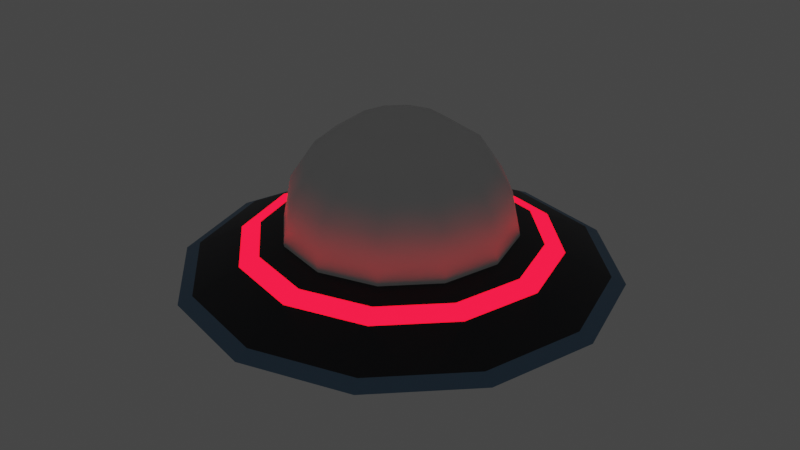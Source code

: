 # Source: Alient_Fella.blend  (saved by Blender 2.80.75; exported with 4.5.12 LTS)
import bpy
from mathutils import Matrix  # noqa: F401  (used for matrix-valued properties, if any)

bpy.ops.wm.read_factory_settings(use_empty=True)
scene = bpy.context.scene
scene.name = 'Scene'

# ---- collections
col_collection = bpy.data.collections.new('Collection'); scene.collection.children.link(col_collection)

# ---- materials (node trees are filled in below, after node groups)
mat_material_001 = bpy.data.materials.new('Material.001')
mat_material_001.use_transparent_shadow = False
mat_black = bpy.data.materials.new('black')
mat_black.use_transparent_shadow = False
mat_emission = bpy.data.materials.new('emission')
mat_emission.use_transparent_shadow = False
mat_white = bpy.data.materials.new('white')
mat_white.use_transparent_shadow = False
mat_blue = bpy.data.materials.new('blue')
mat_blue.use_transparent_shadow = False
mat_glass = bpy.data.materials.new('glass')
mat_glass.use_transparent_shadow = False

# ---- material node trees
mat_material_001.use_nodes = True; mat_material_001.node_tree.nodes.clear()
_N = mat_material_001.node_tree.nodes; _L = mat_material_001.node_tree.links
n0 = _N.new('ShaderNodeOutputMaterial'); n0.name = 'Material Output'; n0.location = (300, 300)
n1 = _N.new('ShaderNodeBsdfPrincipled'); n1.name = 'Principled BSDF'; n1.location = (10, 300)
n1.distribution = 'GGX'
n1.subsurface_method = 'BURLEY'
n1.inputs[0].default_value = (0.1334, 0.5815, 0.05394, 1.0)
n1.inputs[3].default_value = 1.45
n1.inputs[27].default_value = (0.0, 0.0, 0.0, 1.0)
n1.inputs[28].default_value = 1.0
_L.new(n1.outputs[0], n0.inputs[0])
n0.is_active_output = True
mat_black.use_nodes = True; mat_black.node_tree.nodes.clear()
_N = mat_black.node_tree.nodes; _L = mat_black.node_tree.links
n0 = _N.new('ShaderNodeOutputMaterial'); n0.name = 'Material Output'; n0.location = (300, 300)
n1 = _N.new('ShaderNodeBsdfPrincipled'); n1.name = 'Principled BSDF'; n1.location = (10, 300)
n1.distribution = 'GGX'
n1.subsurface_method = 'BURLEY'
n1.inputs[0].default_value = (0.0167, 0.01798, 0.02365, 1.0)
n1.inputs[3].default_value = 1.45
n1.inputs[27].default_value = (0.0, 0.0, 0.0, 1.0)
n1.inputs[28].default_value = 1.0
_L.new(n1.outputs[0], n0.inputs[0])
n0.is_active_output = True
mat_emission.use_nodes = True; mat_emission.node_tree.nodes.clear()
_N = mat_emission.node_tree.nodes; _L = mat_emission.node_tree.links
n0 = _N.new('ShaderNodeOutputMaterial'); n0.name = 'Material Output'; n0.location = (300, 300)
n1 = _N.new('ShaderNodeEmission'); n1.name = 'Emission'; n1.location = (10, 300)
n1.inputs[0].default_value = (0.821, 0.002546, 0.01137, 1.0)
n1.inputs[1].default_value = 5.0
_L.new(n1.outputs[0], n0.inputs[0])
n0.is_active_output = True
mat_white.use_nodes = True; mat_white.node_tree.nodes.clear()
_N = mat_white.node_tree.nodes; _L = mat_white.node_tree.links
n0 = _N.new('ShaderNodeOutputMaterial'); n0.name = 'Material Output'; n0.location = (455, 292)
n1 = _N.new('ShaderNodeBsdfPrincipled'); n1.name = 'Principled BSDF'; n1.location = (-56, 285)
n1.distribution = 'GGX'
n1.subsurface_method = 'BURLEY'
n1.inputs[3].default_value = 1.45
n1.inputs[27].default_value = (0.0, 0.0, 0.0, 1.0)
n1.inputs[28].default_value = 1.0
_L.new(n1.outputs[0], n0.inputs[0])
n0.is_active_output = True
mat_blue.use_nodes = True; mat_blue.node_tree.nodes.clear()
_N = mat_blue.node_tree.nodes; _L = mat_blue.node_tree.links
n0 = _N.new('ShaderNodeBsdfPrincipled'); n0.name = 'Principled BSDF'; n0.location = (-153, 286)
n0.distribution = 'GGX'
n0.subsurface_method = 'BURLEY'
n0.inputs[0].default_value = (0.1391, 0.2558, 0.385, 1.0)
n0.inputs[3].default_value = 1.45
n0.inputs[27].default_value = (0.0, 0.0, 0.0, 1.0)
n0.inputs[28].default_value = 1.0
n1 = _N.new('ShaderNodeOutputMaterial'); n1.name = 'Material Output'; n1.location = (320, 310)
_L.new(n0.outputs[0], n1.inputs[0])
n1.is_active_output = True
mat_glass.use_nodes = True; mat_glass.node_tree.nodes.clear()
_N = mat_glass.node_tree.nodes; _L = mat_glass.node_tree.links
n0 = _N.new('ShaderNodeOutputMaterial'); n0.name = 'Material Output'; n0.location = (300, 300)
n1 = _N.new('ShaderNodeBsdfPrincipled'); n1.name = 'Principled BSDF'; n1.location = (10, 300)
n1.distribution = 'GGX'
n1.subsurface_method = 'BURLEY'
n1.inputs[3].default_value = 1.45
n1.inputs[27].default_value = (0.0, 0.0, 0.0, 1.0)
n1.inputs[28].default_value = 1.0
_L.new(n1.outputs[0], n0.inputs[0])
n0.is_active_output = True

# ---- world
world_world = bpy.data.worlds.new('World'); scene.world = world_world
world_world.use_nodes = True; world_world.node_tree.nodes.clear()
_N = world_world.node_tree.nodes; _L = world_world.node_tree.links
n0 = _N.new('ShaderNodeOutputWorld'); n0.name = 'World Output'; n0.location = (300, 300)
n1 = _N.new('ShaderNodeBackground'); n1.name = 'Background'; n1.location = (10, 300)
n1.inputs[0].default_value = (0.05088, 0.05088, 0.05088, 1.0)
_L.new(n1.outputs[0], n0.inputs[0])
n0.is_active_output = True
world_world.color = (0.05088, 0.05088, 0.05088)
world_world.use_sun_shadow = False
world_world.sun_shadow_jitter_overblur = 0.0

# ---- meshes
me_cube_001 = bpy.data.meshes.new('Cube.001')
me_cube_001.from_pydata([(0.2609, -0.1466, 8.457), (0.2609, 0.3752, 8.457), (0.2609, -0.02377, 9.756), (0.2609, 0.498, 9.756), (0.2609, -0.02377, 7.636), (0.2609, 0.498, 7.636), (1.341, -0.8186, 7.287), (1.341, -0.348, 7.979), (1.341, 0.7581, 8.09), (1.341, 0.7581, 7.287), (0.0, 0.3752, 8.457), (0.0, -0.1466, 8.457), (0.0, 0.498, 9.756), (0.0, -0.02377, 9.756), (0.0, 0.498, 7.636), (0.0, -0.02377, 7.636), (0.0, -0.8186, 7.287), (0.0, 0.7581, 8.09), (0.0, -0.348, 7.979), (0.0, 0.7581, 7.287), (1.57, -1.096, 5.154), (1.57, 0.4803, 5.154), (0.0, -1.096, 5.154), (0.0, 0.4803, 5.154)], [], [(11, 0, 4, 15), (12, 3, 2, 13), (10, 1, 3, 12), (1, 0, 2, 3), (14, 15, 4, 5), (0, 1, 5, 4), (16, 6, 7, 18), (8, 7, 6, 9), (8, 17, 18, 7), (9, 19, 17, 8), (0, 11, 13, 2), (1, 10, 14, 5), (19, 9, 21, 23), (6, 16, 22, 20), (9, 6, 20, 21)])
me_cube_001.polygons.foreach_set('use_smooth', [True] * 15)
_uv = me_cube_001.uv_layers.new(name='UVMap')
_uv.uv.foreach_set('vector', [0.25, 0.75, 0.375, 0.75, 0.375, 0.75, 0.25, 0.75, 0.25, 0.5, 0.375, 0.5, 0.375, 0.75, 0.25, 0.75, 0.25, 0.5, 0.375, 0.5, 0.375, 0.5, 0.25, 0.5, 0.375, 0.5, 0.375, 0.75, 0.375, 0.75, 0.375, 0.5, 0.25, 0.5, 0.25, 0.75, 0.375, 0.75, 0.375, 0.5, 0.375, 0.75, 0.375, 0.5, 0.375, 0.5, 0.375, 0.75, 0.625, 0.875, 0.625, 0.75, 0.625, 0.75, 0.625, 0.875, 0.0, 0.0, 0.625, 0.75, 0.625, 0.75, 0.0, 0.0, 0.625, 0.5, 0.75, 0.5, 0.75, 0.75, 0.625, 0.75, 0.0, 0.0, 0.0, 0.0, 0.0, 0.0, 0.0, 0.0, 0.375, 0.75, 0.25, 0.75, 0.25, 0.75, 0.375, 0.75, 0.375, 0.5, 0.25, 0.5, 0.25, 0.5, 0.375, 0.5, 0.0, 0.0, 0.0, 0.0, 0.0, 0.0, 0.0, 0.0, 0.625, 0.75, 0.625, 0.875, 0.625, 0.875, 0.625, 0.75, 0.0, 0.0, 0.625, 0.75, 0.625, 0.75, 0.0, 0.0])
me_cube_001.materials.append(mat_material_001)
me_cube_001.use_remesh_preserve_volume = False
me_cube_001.use_remesh_preserve_attributes = False
me_cube_001.use_mirror_vertex_groups = False
me_cube_001.update()
me_cylinder_001 = bpy.data.meshes.new('Cylinder.001')
me_cylinder_001.from_pydata([(3.829e-07, 8.415, 3.191), (4.208, 7.288, 3.191), (7.288, 4.208, 3.191), (8.415, 7.321e-07, 3.191), (7.288, -4.208, 3.191), (4.208, -7.288, 3.191), (1.654e-06, -8.415, 3.191), (-4.208, -7.288, 3.191), (-7.288, -4.208, 3.191), (-8.415, -2.812e-06, 3.191), (-7.288, 4.208, 3.191), (-4.208, 7.288, 3.191), (6.456e-08, 3.304, 1.69), (1.652, 2.862, 1.69), (2.862, 1.652, 1.69), (3.304, 1.021e-07, 1.69), (2.862, -1.652, 1.69), (1.652, -2.862, 1.69), (5.635e-07, -3.304, 1.69), (-1.652, -2.862, 1.69), (-2.862, -1.652, 1.69), (-3.304, -1.29e-06, 1.69), (-2.862, 1.652, 1.69), (-1.652, 2.862, 1.69), (5.774e-08, 3.136, 1.69), (1.568, 2.716, 1.69), (2.716, 1.568, 1.69), (3.136, 8.478e-08, 1.69), (2.716, -1.568, 1.69), (1.568, -2.716, 1.69), (5.313e-07, -3.136, 1.69), (-1.568, -2.716, 1.69), (-2.716, -1.568, 1.69), (-3.136, -1.236e-06, 1.69), (-2.716, 1.568, 1.69), (-1.568, 2.716, 1.69), (5.774e-08, 3.136, 1.933), (1.568, 2.716, 1.933), (2.716, 1.568, 1.933), (3.136, 8.478e-08, 1.933), (2.716, -1.568, 1.933), (1.568, -2.716, 1.933), (5.313e-07, -3.136, 1.933), (-1.568, -2.716, 1.933), (-2.716, -1.568, 1.933), (-3.136, -1.236e-06, 1.933), (-2.716, 1.568, 1.933), (-1.568, 2.716, 1.933), (4.103e-08, 2.822, 1.933), (1.411, 2.444, 1.933), (2.444, 1.411, 1.933), (2.822, 5.444e-08, 1.933), (2.444, -1.411, 1.933), (1.411, -2.444, 1.933), (4.672e-07, -2.822, 1.933), (-1.411, -2.444, 1.933), (-2.444, -1.411, 1.933), (-2.822, -1.134e-06, 1.933), (-2.444, 1.411, 1.933), (-1.411, 2.444, 1.933), (7.601e-08, 2.033, 0.9902), (1.016, 1.761, 0.9902), (1.761, 1.016, 0.9902), (2.033, -1.931e-08, 0.9902), (1.761, -1.016, 0.9902), (1.016, -1.761, 0.9902), (3.83e-07, -2.033, 0.9902), (-1.016, -1.761, 0.9902), (-1.761, -1.016, 0.9902), (-2.033, -8.756e-07, 0.9902), (-1.761, 1.016, 0.9902), (-1.016, 1.761, 0.9902), (1.974, 3.418, 4.94), (8.821e-08, 3.947, 4.94), (3.418, 1.974, 4.94), (3.947, 1.37e-07, 4.94), (3.418, -1.974, 4.94), (1.974, -3.418, 4.94), (6.842e-07, -3.947, 4.94), (-1.974, -3.418, 4.94), (-3.418, -1.974, 4.94), (-3.947, -1.526e-06, 4.94), (-3.418, 1.974, 4.94), (-1.974, 3.418, 4.94), (1.974, 3.418, 2.987), (8.821e-08, 3.947, 2.987), (3.418, 1.974, 2.987), (3.947, 1.37e-07, 2.987), (3.418, -1.974, 2.987), (1.974, -3.418, 2.987), (6.842e-07, -3.947, 2.987), (-1.974, -3.418, 2.987), (-3.418, -1.974, 2.987), (-3.947, -1.526e-06, 2.987), (-3.418, 1.974, 2.987), (-1.974, 3.418, 2.987), (0.8659, 1.462, 2.987), (-1.333e-07, 1.536, 2.987), (1.5, 1.261, 2.987), (1.732, 0.9868, 2.987), (1.5, 0.7123, 2.987), (0.8659, 0.5113, 2.987), (1.282e-07, 0.4378, 2.987), (-0.8659, 0.5113, 2.987), (-1.5, 0.7123, 2.987), (-1.732, 0.9868, 2.987), (-1.5, 1.261, 2.987), (-0.8659, 1.462, 2.987), (0.8659, 1.618, 5.606), (-1.333e-07, 1.692, 5.606), (1.5, 1.417, 5.606), (1.732, 1.143, 5.606), (1.5, 0.8684, 5.606), (0.8659, 0.6675, 5.606), (1.282e-07, 0.5939, 5.606), (-0.8659, 0.6675, 5.606), (-1.5, 0.8684, 5.606), (-1.732, 1.143, 5.606), (-1.5, 1.417, 5.606), (-0.8659, 1.618, 5.606), (0.7225, 1.523, 6.114), (-1.656e-07, 1.584, 6.114), (1.251, 1.355, 6.114), (1.445, 1.126, 6.114), (1.251, 0.897, 6.114), (0.7225, 0.7293, 6.114), (5.259e-08, 0.6679, 6.114), (-0.7225, 0.7293, 6.114), (-1.251, 0.897, 6.114), (-1.445, 1.126, 6.114), (-1.251, 1.355, 6.114), (-0.7225, 1.523, 6.114), (0.6581, 1.24, 6.331), (0.3937, 0.927, 6.331), (-0.3937, 1.325, 6.331), (-0.6581, 1.012, 6.331), (3.112e-07, 6.125, 4.302), (2.546e-07, 5.376, 4.576), (2.688, 4.655, 4.576), (3.062, 5.304, 4.302), (4.655, 2.688, 4.576), (5.304, 3.062, 4.302), (5.376, 3.645e-07, 4.576), (6.125, 4.68e-07, 4.302), (4.655, -2.688, 4.576), (5.304, -3.062, 4.302), (2.688, -4.655, 4.576), (3.062, -5.304, 4.302), (1.066e-06, -5.376, 4.576), (1.236e-06, -6.125, 4.302), (-2.688, -4.655, 4.576), (-3.062, -5.304, 4.302), (-4.655, -2.688, 4.576), (-5.304, -3.062, 4.302), (-5.376, -1.9e-06, 4.576), (-6.125, -2.112e-06, 4.302), (-4.655, 2.688, 4.576), (-5.304, 3.062, 4.302), (-2.688, 4.655, 4.576), (-3.062, 5.304, 4.302), (-7.856, -2.646e-06, 3.027), (-6.803, -3.928, 3.027), (-3.928, -6.803, 3.027), (1.534e-06, -7.856, 3.027), (3.928, -6.803, 3.027), (6.803, -3.928, 3.027), (7.856, 6.632e-07, 3.027), (3.481e-07, 7.856, 3.027), (-3.928, 6.803, 3.027), (3.928, 6.803, 3.027), (6.803, 3.928, 3.027), (-6.803, 3.928, 3.027), (3.659e-07, 7.871, 3.455), (3.935, 6.816, 3.455), (-3.935, 6.816, 3.455), (6.816, 3.935, 3.455), (7.871, 6.694e-07, 3.455), (6.816, -3.935, 3.455), (3.935, -6.816, 3.455), (1.554e-06, -7.871, 3.455), (-3.935, -6.816, 3.455), (-6.816, -3.935, 3.455), (-7.871, -2.646e-06, 3.455), (-6.816, 3.935, 3.455)], [], [(174, 159, 136, 172), (140, 138, 72, 74), (142, 140, 74, 75), (144, 142, 75, 76), (146, 144, 76, 77), (148, 146, 77, 78), (150, 148, 78, 79), (152, 150, 79, 80), (154, 152, 80, 81), (156, 154, 81, 82), (176, 143, 145, 177), (158, 156, 82, 83), (137, 158, 83, 73), (161, 160, 21, 20), (175, 141, 143, 176), (183, 157, 159, 174), (182, 155, 157, 183), (181, 153, 155, 182), (180, 151, 153, 181), (179, 149, 151, 180), (178, 147, 149, 179), (177, 145, 147, 178), (173, 139, 141, 175), (172, 136, 139, 173), (20, 21, 33, 32), (162, 161, 20, 19), (163, 162, 19, 18), (164, 163, 18, 17), (165, 164, 17, 16), (166, 165, 16, 15), (168, 167, 12, 23), (167, 169, 13, 12), (170, 166, 15, 14), (171, 168, 23, 22), (169, 170, 14, 13), (160, 171, 22, 21), (25, 26, 38, 37), (17, 18, 30, 29), (14, 15, 27, 26), (21, 22, 34, 33), (18, 19, 31, 30), (15, 16, 28, 27), (22, 23, 35, 34), (12, 13, 25, 24), (19, 20, 32, 31), (16, 17, 29, 28), (23, 12, 24, 35), (13, 14, 26, 25), (47, 36, 48, 59), (32, 33, 45, 44), (29, 30, 42, 41), (26, 27, 39, 38), (33, 34, 46, 45), (30, 31, 43, 42), (27, 28, 40, 39), (34, 35, 47, 46), (24, 25, 37, 36), (31, 32, 44, 43), (28, 29, 41, 40), (35, 24, 36, 47), (52, 53, 65, 64), (37, 38, 50, 49), (44, 45, 57, 56), (41, 42, 54, 53), (38, 39, 51, 50), (45, 46, 58, 57), (42, 43, 55, 54), (39, 40, 52, 51), (46, 47, 59, 58), (36, 37, 49, 48), (43, 44, 56, 55), (40, 41, 53, 52), (60, 61, 62, 63, 64, 65, 66, 67, 68, 69, 70, 71), (59, 48, 60, 71), (49, 50, 62, 61), (56, 57, 69, 68), (53, 54, 66, 65), (50, 51, 63, 62), (57, 58, 70, 69), (54, 55, 67, 66), (51, 52, 64, 63), (58, 59, 71, 70), (48, 49, 61, 60), (55, 56, 68, 67), (72, 73, 85, 84), (80, 79, 91, 92), (77, 76, 88, 89), (73, 83, 95, 85), (74, 72, 84, 86), (81, 80, 92, 93), (78, 77, 89, 90), (75, 74, 86, 87), (82, 81, 93, 94), (79, 78, 90, 91), (76, 75, 87, 88), (83, 82, 94, 95), (94, 93, 105, 106), (91, 90, 102, 103), (88, 87, 99, 100), (95, 94, 106, 107), (84, 85, 97, 96), (92, 91, 103, 104), (89, 88, 100, 101), (85, 95, 107, 97), (86, 84, 96, 98), (93, 92, 104, 105), (90, 89, 101, 102), (87, 86, 98, 99), (99, 98, 110, 111), (106, 105, 117, 118), (103, 102, 114, 115), (100, 99, 111, 112), (107, 106, 118, 119), (96, 97, 109, 108), (104, 103, 115, 116), (101, 100, 112, 113), (97, 107, 119, 109), (98, 96, 108, 110), (105, 104, 116, 117), (102, 101, 113, 114), (111, 110, 122, 123), (118, 117, 129, 130), (115, 114, 126, 127), (112, 111, 123, 124), (119, 118, 130, 131), (108, 109, 121, 120), (116, 115, 127, 128), (113, 112, 124, 125), (109, 119, 131, 121), (110, 108, 120, 122), (117, 116, 128, 129), (114, 113, 125, 126), (122, 120, 132, 123), (120, 121, 134, 132), (121, 131, 130, 134), (123, 132, 133, 124), (132, 134, 135, 133), (134, 130, 129, 135), (124, 133, 126, 125), (133, 135, 127, 126), (135, 129, 128, 127), (139, 136, 137, 138), (141, 139, 138, 140), (143, 141, 140, 142), (145, 143, 142, 144), (147, 145, 144, 146), (149, 147, 146, 148), (151, 149, 148, 150), (153, 151, 150, 152), (155, 153, 152, 154), (157, 155, 154, 156), (159, 157, 156, 158), (136, 159, 158, 137), (138, 137, 73, 72), (9, 10, 171, 160), (1, 2, 170, 169), (10, 11, 168, 171), (2, 3, 166, 170), (0, 1, 169, 167), (11, 0, 167, 168), (3, 4, 165, 166), (4, 5, 164, 165), (5, 6, 163, 164), (6, 7, 162, 163), (7, 8, 161, 162), (8, 9, 160, 161), (0, 172, 173, 1), (1, 173, 175, 2), (4, 177, 178, 5), (5, 178, 179, 6), (6, 179, 180, 7), (7, 180, 181, 8), (8, 181, 182, 9), (9, 182, 183, 10), (10, 183, 174, 11), (2, 175, 176, 3), (3, 176, 177, 4), (11, 174, 172, 0)])
me_cylinder_001.polygons.foreach_set('use_smooth', [True] * 178)
me_cylinder_001.polygons.foreach_set('material_index', [0, 0, 0, 0, 0, 0, 0, 0, 0, 0, 0, 0, 0, 0, 0, 0, 0, 0, 0, 0, 0, 0, 0, 0, 2, 0, 0, 0, 0, 0, 0, 0, 0, 0, 0, 0, 0, 2, 2, 2, 2, 2, 2, 2, 2, 2, 2, 2, 0, 0, 0, 0, 0, 0, 0, 0, 0, 0, 0, 0, 2, 0, 0, 0, 0, 0, 0, 0, 0, 0, 0, 0, 2, 2, 2, 2, 2, 2, 2, 2, 2, 2, 2, 2, 0, 0, 0, 0, 0, 0, 0, 0, 0, 0, 0, 0, 0, 0, 0, 0, 0, 0, 0, 0, 0, 0, 0, 0, 0, 0, 0, 0, 0, 0, 0, 0, 0, 0, 0, 0, 0, 0, 0, 0, 0, 0, 0, 0, 0, 0, 0, 0, 0, 0, 0, 0, 0, 0, 0, 0, 0, 1, 1, 1, 1, 1, 1, 1, 1, 1, 1, 1, 1, 0, 3, 3, 3, 3, 3, 3, 3, 3, 3, 3, 3, 3, 3, 3, 3, 3, 3, 3, 3, 3, 3, 3, 3, 3])
_uv = me_cylinder_001.uv_layers.new(name='UVMap')
_uv.uv.foreach_set('vector', [0.08333, 0.6027, 0.08333, 0.9321, 7.451e-08, 0.9321, 7.451e-08, 0.6027, 0.8333, 1.0, 0.9167, 1.0, 0.9167, 1.0, 0.8333, 1.0, 0.75, 1.0, 0.8333, 1.0, 0.8333, 1.0, 0.75, 1.0, 0.6667, 1.0, 0.75, 1.0, 0.75, 1.0, 0.6667, 1.0, 0.5833, 1.0, 0.6667, 1.0, 0.6667, 1.0, 0.5833, 1.0, 0.5, 1.0, 0.5833, 1.0, 0.5833, 1.0, 0.5, 1.0, 0.4167, 1.0, 0.5, 1.0, 0.5, 1.0, 0.4167, 1.0, 0.3333, 1.0, 0.4167, 1.0, 0.4167, 1.0, 0.3333, 1.0, 0.25, 1.0, 0.3333, 1.0, 0.3333, 1.0, 0.25, 1.0, 0.1667, 1.0, 0.25, 1.0, 0.25, 1.0, 0.1667, 1.0, 0.75, 0.6027, 0.75, 0.9321, 0.6667, 0.9321, 0.6667, 0.6027, 0.08333, 1.0, 0.1667, 1.0, 0.1667, 1.0, 0.08333, 1.0, 7.451e-08, 1.0, 0.08333, 1.0, 0.08333, 1.0, 7.451e-08, 1.0, 0.3333, 0.5, 0.25, 0.5, 0.25, 0.5, 0.3333, 0.5, 0.8333, 0.6027, 0.8333, 0.9321, 0.75, 0.9321, 0.75, 0.6027, 0.1667, 0.6027, 0.1667, 0.9321, 0.08333, 0.9321, 0.08333, 0.6027, 0.25, 0.6027, 0.25, 0.9321, 0.1667, 0.9321, 0.1667, 0.6027, 0.3333, 0.6027, 0.3333, 0.9321, 0.25, 0.9321, 0.25, 0.6027, 0.4167, 0.6027, 0.4167, 0.9321, 0.3333, 0.9321, 0.3333, 0.6027, 0.5, 0.6027, 0.5, 0.9321, 0.4167, 0.9321, 0.4167, 0.6027, 0.5833, 0.6027, 0.5833, 0.9321, 0.5, 0.9321, 0.5, 0.6027, 0.6667, 0.6027, 0.6667, 0.9321, 0.5833, 0.9321, 0.5833, 0.6027, 0.9167, 0.6027, 0.9167, 0.9321, 0.8333, 0.9321, 0.8333, 0.6027, 1.0, 0.6027, 1.0, 0.9321, 0.9167, 0.9321, 0.9167, 0.6027, 0.3333, 0.5, 0.25, 0.5, 0.25, 0.5, 0.3333, 0.5, 0.4167, 0.5, 0.3333, 0.5, 0.3333, 0.5, 0.4167, 0.5, 0.5, 0.5, 0.4167, 0.5, 0.4167, 0.5, 0.5, 0.5, 0.5833, 0.5, 0.5, 0.5, 0.5, 0.5, 0.5833, 0.5, 0.6667, 0.5, 0.5833, 0.5, 0.5833, 0.5, 0.6667, 0.5, 0.75, 0.5, 0.6667, 0.5, 0.6667, 0.5, 0.75, 0.5, 0.08333, 0.5, 7.451e-08, 0.5, 7.451e-08, 0.5, 0.08333, 0.5, 1.0, 0.5, 0.9167, 0.5, 0.9167, 0.5, 1.0, 0.5, 0.8333, 0.5, 0.75, 0.5, 0.75, 0.5, 0.8333, 0.5, 0.1667, 0.5, 0.08333, 0.5, 0.08333, 0.5, 0.1667, 0.5, 0.9167, 0.5, 0.8333, 0.5, 0.8333, 0.5, 0.9167, 0.5, 0.25, 0.5, 0.1667, 0.5, 0.1667, 0.5, 0.25, 0.5, 0.9167, 0.5, 0.8333, 0.5, 0.8333, 0.5, 0.9167, 0.5, 0.5833, 0.5, 0.5, 0.5, 0.5, 0.5, 0.5833, 0.5, 0.8333, 0.5, 0.75, 0.5, 0.75, 0.5, 0.8333, 0.5, 0.25, 0.5, 0.1667, 0.5, 0.1667, 0.5, 0.25, 0.5, 0.5, 0.5, 0.4167, 0.5, 0.4167, 0.5, 0.5, 0.5, 0.75, 0.5, 0.6667, 0.5, 0.6667, 0.5, 0.75, 0.5, 0.1667, 0.5, 0.08333, 0.5, 0.08333, 0.5, 0.1667, 0.5, 1.0, 0.5, 0.9167, 0.5, 0.9167, 0.5, 1.0, 0.5, 0.4167, 0.5, 0.3333, 0.5, 0.3333, 0.5, 0.4167, 0.5, 0.6667, 0.5, 0.5833, 0.5, 0.5833, 0.5, 0.6667, 0.5, 0.08333, 0.5, 7.451e-08, 0.5, 7.451e-08, 0.5, 0.08333, 0.5, 0.9167, 0.5, 0.8333, 0.5, 0.8333, 0.5, 0.9167, 0.5, 0.08333, 0.5, 7.451e-08, 0.5, 7.451e-08, 0.5, 0.08333, 0.5, 0.3333, 0.5, 0.25, 0.5, 0.25, 0.5, 0.3333, 0.5, 0.5833, 0.5, 0.5, 0.5, 0.5, 0.5, 0.5833, 0.5, 0.8333, 0.5, 0.75, 0.5, 0.75, 0.5, 0.8333, 0.5, 0.25, 0.5, 0.1667, 0.5, 0.1667, 0.5, 0.25, 0.5, 0.5, 0.5, 0.4167, 0.5, 0.4167, 0.5, 0.5, 0.5, 0.75, 0.5, 0.6667, 0.5, 0.6667, 0.5, 0.75, 0.5, 0.1667, 0.5, 0.08333, 0.5, 0.08333, 0.5, 0.1667, 0.5, 1.0, 0.5, 0.9167, 0.5, 0.9167, 0.5, 1.0, 0.5, 0.4167, 0.5, 0.3333, 0.5, 0.3333, 0.5, 0.4167, 0.5, 0.6667, 0.5, 0.5833, 0.5, 0.5833, 0.5, 0.6667, 0.5, 0.08333, 0.5, 7.451e-08, 0.5, 7.451e-08, 0.5, 0.08333, 0.5, 0.6667, 0.5, 0.5833, 0.5, 0.5833, 0.5, 0.6667, 0.5, 0.9167, 0.5, 0.8333, 0.5, 0.8333, 0.5, 0.9167, 0.5, 0.3333, 0.5, 0.25, 0.5, 0.25, 0.5, 0.3333, 0.5, 0.5833, 0.5, 0.5, 0.5, 0.5, 0.5, 0.5833, 0.5, 0.8333, 0.5, 0.75, 0.5, 0.75, 0.5, 0.8333, 0.5, 0.25, 0.5, 0.1667, 0.5, 0.1667, 0.5, 0.25, 0.5, 0.5, 0.5, 0.4167, 0.5, 0.4167, 0.5, 0.5, 0.5, 0.75, 0.5, 0.6667, 0.5, 0.6667, 0.5, 0.75, 0.5, 0.1667, 0.5, 0.08333, 0.5, 0.08333, 0.5, 0.1667, 0.5, 1.0, 0.5, 0.9167, 0.5, 0.9167, 0.5, 1.0, 0.5, 0.4167, 0.5, 0.3333, 0.5, 0.3333, 0.5, 0.4167, 0.5, 0.6667, 0.5, 0.5833, 0.5, 0.5833, 0.5, 0.6667, 0.5, 0.75, 0.49, 0.87, 0.4578, 0.9578, 0.37, 0.99, 0.25, 0.9578, 0.13, 0.87, 0.04215, 0.75, 0.01, 0.63, 0.04215, 0.5422, 0.13, 0.51, 0.25, 0.5422, 0.37, 0.63, 0.4578, 0.08333, 0.5, 7.451e-08, 0.5, 7.451e-08, 0.5, 0.08333, 0.5, 0.9167, 0.5, 0.8333, 0.5, 0.8333, 0.5, 0.9167, 0.5, 0.3333, 0.5, 0.25, 0.5, 0.25, 0.5, 0.3333, 0.5, 0.5833, 0.5, 0.5, 0.5, 0.5, 0.5, 0.5833, 0.5, 0.8333, 0.5, 0.75, 0.5, 0.75, 0.5, 0.8333, 0.5, 0.25, 0.5, 0.1667, 0.5, 0.1667, 0.5, 0.25, 0.5, 0.5, 0.5, 0.4167, 0.5, 0.4167, 0.5, 0.5, 0.5, 0.75, 0.5, 0.6667, 0.5, 0.6667, 0.5, 0.75, 0.5, 0.1667, 0.5, 0.08333, 0.5, 0.08333, 0.5, 0.1667, 0.5, 1.0, 0.5, 0.9167, 0.5, 0.9167, 0.5, 1.0, 0.5, 0.4167, 0.5, 0.3333, 0.5, 0.3333, 0.5, 0.4167, 0.5, 0.9167, 1.0, 1.0, 1.0, 1.0, 1.0, 0.9167, 1.0, 0.3333, 1.0, 0.4167, 1.0, 0.4167, 1.0, 0.3333, 1.0, 0.5833, 1.0, 0.6667, 1.0, 0.6667, 1.0, 0.5833, 1.0, 7.451e-08, 1.0, 0.08333, 1.0, 0.08333, 1.0, 7.451e-08, 1.0, 0.8333, 1.0, 0.9167, 1.0, 0.9167, 1.0, 0.8333, 1.0, 0.25, 1.0, 0.3333, 1.0, 0.3333, 1.0, 0.25, 1.0, 0.5, 1.0, 0.5833, 1.0, 0.5833, 1.0, 0.5, 1.0, 0.75, 1.0, 0.8333, 1.0, 0.8333, 1.0, 0.75, 1.0, 0.1667, 1.0, 0.25, 1.0, 0.25, 1.0, 0.1667, 1.0, 0.4167, 1.0, 0.5, 1.0, 0.5, 1.0, 0.4167, 1.0, 0.6667, 1.0, 0.75, 1.0, 0.75, 1.0, 0.6667, 1.0, 0.08333, 1.0, 0.1667, 1.0, 0.1667, 1.0, 0.08333, 1.0, 0.1667, 1.0, 0.25, 1.0, 0.25, 1.0, 0.1667, 1.0, 0.4167, 1.0, 0.5, 1.0, 0.5, 1.0, 0.4167, 1.0, 0.6667, 1.0, 0.75, 1.0, 0.75, 1.0, 0.6667, 1.0, 0.08333, 1.0, 0.1667, 1.0, 0.1667, 1.0, 0.08333, 1.0, 0.9167, 1.0, 1.0, 1.0, 1.0, 1.0, 0.9167, 1.0, 0.3333, 1.0, 0.4167, 1.0, 0.4167, 1.0, 0.3333, 1.0, 0.5833, 1.0, 0.6667, 1.0, 0.6667, 1.0, 0.5833, 1.0, 7.451e-08, 1.0, 0.08333, 1.0, 0.08333, 1.0, 7.451e-08, 1.0, 0.8333, 1.0, 0.9167, 1.0, 0.9167, 1.0, 0.8333, 1.0, 0.25, 1.0, 0.3333, 1.0, 0.3333, 1.0, 0.25, 1.0, 0.5, 1.0, 0.5833, 1.0, 0.5833, 1.0, 0.5, 1.0, 0.75, 1.0, 0.8333, 1.0, 0.8333, 1.0, 0.75, 1.0, 0.75, 1.0, 0.8333, 1.0, 0.8333, 1.0, 0.75, 1.0, 0.1667, 1.0, 0.25, 1.0, 0.25, 1.0, 0.1667, 1.0, 0.4167, 1.0, 0.5, 1.0, 0.5, 1.0, 0.4167, 1.0, 0.6667, 1.0, 0.75, 1.0, 0.75, 1.0, 0.6667, 1.0, 0.08333, 1.0, 0.1667, 1.0, 0.1667, 1.0, 0.08333, 1.0, 0.9167, 1.0, 1.0, 1.0, 1.0, 1.0, 0.9167, 1.0, 0.3333, 1.0, 0.4167, 1.0, 0.4167, 1.0, 0.3333, 1.0, 0.5833, 1.0, 0.6667, 1.0, 0.6667, 1.0, 0.5833, 1.0, 7.451e-08, 1.0, 0.08333, 1.0, 0.08333, 1.0, 7.451e-08, 1.0, 0.8333, 1.0, 0.9167, 1.0, 0.9167, 1.0, 0.8333, 1.0, 0.25, 1.0, 0.3333, 1.0, 0.3333, 1.0, 0.25, 1.0, 0.5, 1.0, 0.5833, 1.0, 0.5833, 1.0, 0.5, 1.0, 0.75, 1.0, 0.8333, 1.0, 0.8333, 1.0, 0.75, 1.0, 0.1667, 1.0, 0.25, 1.0, 0.25, 1.0, 0.1667, 1.0, 0.4167, 1.0, 0.5, 1.0, 0.5, 1.0, 0.4167, 1.0, 0.6667, 1.0, 0.75, 1.0, 0.75, 1.0, 0.6667, 1.0, 0.08333, 1.0, 0.1667, 1.0, 0.1667, 1.0, 0.08333, 1.0, 0.9167, 1.0, 1.0, 1.0, 1.0, 1.0, 0.9167, 1.0, 0.3333, 1.0, 0.4167, 1.0, 0.4167, 1.0, 0.3333, 1.0, 0.5833, 1.0, 0.6667, 1.0, 0.6667, 1.0, 0.5833, 1.0, 7.451e-08, 1.0, 0.08333, 1.0, 0.08333, 1.0, 7.451e-08, 1.0, 0.8333, 1.0, 0.9167, 1.0, 0.9167, 1.0, 0.8333, 1.0, 0.25, 1.0, 0.3333, 1.0, 0.3333, 1.0, 0.25, 1.0, 0.5, 1.0, 0.5833, 1.0, 0.5833, 1.0, 0.5, 1.0, 0.8333, 1.0, 0.9167, 1.0, 0.6667, 1.0, 0.75, 1.0, 0.9167, 1.0, 1.0, 1.0, 0.5833, 1.0, 0.6667, 1.0, 7.451e-08, 1.0, 0.08333, 1.0, 0.1667, 1.0, 0.25, 1.0, 0.75, 1.0, 0.6667, 1.0, 0.5833, 1.0, 0.6667, 1.0, 0.6667, 1.0, 0.5833, 1.0, 0.5, 1.0, 0.5833, 1.0, 0.25, 1.0, 0.1667, 1.0, 0.25, 1.0, 0.3333, 1.0, 0.6667, 1.0, 0.5833, 1.0, 0.5, 1.0, 0.5833, 1.0, 0.5833, 1.0, 0.5, 1.0, 0.4167, 1.0, 0.5, 1.0, 0.3333, 1.0, 0.25, 1.0, 0.3333, 1.0, 0.4167, 1.0, 0.9167, 0.9321, 1.0, 0.9321, 1.0, 1.0, 0.9167, 1.0, 0.8333, 0.9321, 0.9167, 0.9321, 0.9167, 1.0, 0.8333, 1.0, 0.75, 0.9321, 0.8333, 0.9321, 0.8333, 1.0, 0.75, 1.0, 0.6667, 0.9321, 0.75, 0.9321, 0.75, 1.0, 0.6667, 1.0, 0.5833, 0.9321, 0.6667, 0.9321, 0.6667, 1.0, 0.5833, 1.0, 0.5, 0.9321, 0.5833, 0.9321, 0.5833, 1.0, 0.5, 1.0, 0.4167, 0.9321, 0.5, 0.9321, 0.5, 1.0, 0.4167, 1.0, 0.3333, 0.9321, 0.4167, 0.9321, 0.4167, 1.0, 0.3333, 1.0, 0.25, 0.9321, 0.3333, 0.9321, 0.3333, 1.0, 0.25, 1.0, 0.1667, 0.9321, 0.25, 0.9321, 0.25, 1.0, 0.1667, 1.0, 0.08333, 0.9321, 0.1667, 0.9321, 0.1667, 1.0, 0.08333, 1.0, 7.451e-08, 0.9321, 0.08333, 0.9321, 0.08333, 1.0, 7.451e-08, 1.0, 0.9167, 1.0, 1.0, 1.0, 1.0, 1.0, 0.9167, 1.0, 0.25, 0.5, 0.1667, 0.5, 0.1667, 0.5, 0.25, 0.5, 0.9167, 0.5, 0.8333, 0.5, 0.8333, 0.5, 0.9167, 0.5, 0.1667, 0.5, 0.08333, 0.5, 0.08333, 0.5, 0.1667, 0.5, 0.8333, 0.5, 0.75, 0.5, 0.75, 0.5, 0.8333, 0.5, 1.0, 0.5, 0.9167, 0.5, 0.9167, 0.5, 1.0, 0.5, 0.08333, 0.5, 7.451e-08, 0.5, 7.451e-08, 0.5, 0.08333, 0.5, 0.75, 0.5, 0.6667, 0.5, 0.6667, 0.5, 0.75, 0.5, 0.6667, 0.5, 0.5833, 0.5, 0.5833, 0.5, 0.6667, 0.5, 0.5833, 0.5, 0.5, 0.5, 0.5, 0.5, 0.5833, 0.5, 0.5, 0.5, 0.4167, 0.5, 0.4167, 0.5, 0.5, 0.5, 0.4167, 0.5, 0.3333, 0.5, 0.3333, 0.5, 0.4167, 0.5, 0.3333, 0.5, 0.25, 0.5, 0.25, 0.5, 0.3333, 0.5, 1.0, 0.5, 1.0, 0.6027, 0.9167, 0.6027, 0.9167, 0.5, 0.9167, 0.5, 0.9167, 0.6027, 0.8333, 0.6027, 0.8333, 0.5, 0.6667, 0.5, 0.6667, 0.6027, 0.5833, 0.6027, 0.5833, 0.5, 0.5833, 0.5, 0.5833, 0.6027, 0.5, 0.6027, 0.5, 0.5, 0.5, 0.5, 0.5, 0.6027, 0.4167, 0.6027, 0.4167, 0.5, 0.4167, 0.5, 0.4167, 0.6027, 0.3333, 0.6027, 0.3333, 0.5, 0.3333, 0.5, 0.3333, 0.6027, 0.25, 0.6027, 0.25, 0.5, 0.25, 0.5, 0.25, 0.6027, 0.1667, 0.6027, 0.1667, 0.5, 0.1667, 0.5, 0.1667, 0.6027, 0.08333, 0.6027, 0.08333, 0.5, 0.8333, 0.5, 0.8333, 0.6027, 0.75, 0.6027, 0.75, 0.5, 0.75, 0.5, 0.75, 0.6027, 0.6667, 0.6027, 0.6667, 0.5, 0.08333, 0.5, 0.08333, 0.6027, 7.451e-08, 0.6027, 7.451e-08, 0.5])
me_cylinder_001.materials.append(mat_black)
me_cylinder_001.materials.append(mat_emission)
me_cylinder_001.materials.append(mat_white)
me_cylinder_001.materials.append(mat_blue)
me_cylinder_001.use_remesh_preserve_volume = False
me_cylinder_001.use_remesh_preserve_attributes = False
me_cylinder_001.use_mirror_vertex_groups = False
me_cylinder_001.update()
me_sphere = bpy.data.meshes.new('Sphere')
me_sphere.from_pydata([(-1.085e-07, 4.284, 10.96), (-1.085e-07, 5.597, 4.36), (-1.085e-07, 4.284, 2.395), (-1.085e-07, 2.318, 1.082), (1.159, 2.008, 12.28), (2.142, 3.71, 10.96), (2.798, 4.847, 8.997), (3.029, 5.247, 6.679), (2.798, 4.847, 4.36), (2.142, 3.71, 2.395), (1.159, 2.008, 1.082), (-9.007e-07, -1.631e-07, 12.74), (2.008, 1.159, 12.28), (3.71, 2.142, 10.96), (4.847, 2.799, 8.997), (5.247, 3.029, 6.679), (4.847, 2.799, 4.36), (3.71, 2.142, 2.395), (2.008, 1.159, 1.082), (2.318, 3.145e-07, 12.28), (4.284, 2.242e-07, 10.96), (5.597, 4.369e-08, 8.997), (6.058, 2.242e-07, 6.679), (5.597, 4.369e-08, 4.36), (4.284, 2.242e-07, 2.395), (2.318, 3.145e-07, 1.082), (2.008, -1.159, 12.28), (3.71, -2.142, 10.96), (4.847, -2.798, 8.997), (5.247, -3.029, 6.679), (4.847, -2.798, 4.36), (3.71, -2.142, 2.395), (2.008, -1.159, 1.082), (1.159, -2.008, 12.28), (2.142, -3.71, 10.96), (2.798, -4.847, 8.997), (3.029, -5.247, 6.679), (2.798, -4.847, 4.36), (2.142, -3.71, 2.395), (1.159, -2.008, 1.082), (-1.145e-07, -2.318, 12.28), (-3.853e-07, -4.284, 10.96), (-3.853e-07, -5.597, 8.997), (-3.853e-07, -6.058, 6.679), (-3.853e-07, -5.597, 4.36), (-3.853e-07, -4.284, 2.395), (-2.048e-07, -2.318, 1.082), (-1.159, -2.008, 12.28), (-2.142, -3.71, 10.96), (-2.799, -4.847, 8.997), (-3.029, -5.247, 6.679), (-2.799, -4.847, 4.36), (-2.142, -3.71, 2.395), (-1.159, -2.008, 1.082), (-2.008, -1.159, 12.28), (-3.71, -2.142, 10.96), (-4.847, -2.798, 8.997), (-5.247, -3.029, 6.679), (-4.847, -2.798, 4.36), (-3.71, -2.142, 2.395), (-2.008, -1.159, 1.082), (-2.318, 4.048e-07, 12.28), (-4.284, 7.659e-07, 10.96), (-5.597, 5.853e-07, 8.997), (-6.058, 7.659e-07, 6.679), (-5.597, 5.853e-07, 4.36), (-4.284, 7.659e-07, 2.395), (-2.318, 4.048e-07, 1.082), (-2.008, 1.159, 12.28), (-3.71, 2.142, 10.96), (-4.847, 2.799, 8.997), (-5.247, 3.029, 6.679), (-4.847, 2.799, 4.36), (-3.71, 2.142, 2.395), (-2.008, 1.159, 1.082), (-1.085e-07, 2.942e-07, 0.6204), (-1.159, 2.008, 12.28), (-2.142, 3.71, 10.96), (-2.799, 4.847, 8.997), (-3.029, 5.247, 6.679), (-2.799, 4.847, 4.36), (-2.142, 3.71, 2.395), (-1.159, 2.008, 1.082), (-2.424e-08, 2.318, 12.28), (1.563e-07, 5.597, 8.997), (3.369e-07, 6.058, 6.679)], [], [(83, 11, 4), (75, 3, 10), (2, 1, 8, 9), (85, 84, 6, 7), (0, 83, 4, 5), (3, 2, 9, 10), (1, 85, 7, 8), (84, 0, 5, 6), (7, 6, 14, 15), (5, 4, 12, 13), (10, 9, 17, 18), (8, 7, 15, 16), (6, 5, 13, 14), (4, 11, 12), (75, 10, 18), (9, 8, 16, 17), (18, 17, 24, 25), (16, 15, 22, 23), (14, 13, 20, 21), (12, 11, 19), (75, 18, 25), (17, 16, 23, 24), (15, 14, 21, 22), (13, 12, 19, 20), (21, 20, 27, 28), (19, 11, 26), (75, 25, 32), (24, 23, 30, 31), (22, 21, 28, 29), (20, 19, 26, 27), (25, 24, 31, 32), (23, 22, 29, 30), (75, 32, 39), (31, 30, 37, 38), (29, 28, 35, 36), (27, 26, 33, 34), (32, 31, 38, 39), (30, 29, 36, 37), (28, 27, 34, 35), (26, 11, 33), (34, 33, 40, 41), (39, 38, 45, 46), (37, 36, 43, 44), (35, 34, 41, 42), (33, 11, 40), (75, 39, 46), (38, 37, 44, 45), (36, 35, 42, 43), (46, 45, 52, 53), (44, 43, 50, 51), (42, 41, 48, 49), (40, 11, 47), (75, 46, 53), (45, 44, 51, 52), (43, 42, 49, 50), (41, 40, 47, 48), (47, 11, 54), (75, 53, 60), (52, 51, 58, 59), (50, 49, 56, 57), (48, 47, 54, 55), (53, 52, 59, 60), (51, 50, 57, 58), (49, 48, 55, 56), (59, 58, 65, 66), (57, 56, 63, 64), (55, 54, 61, 62), (60, 59, 66, 67), (58, 57, 64, 65), (56, 55, 62, 63), (54, 11, 61), (75, 60, 67), (67, 66, 73, 74), (65, 64, 71, 72), (63, 62, 69, 70), (61, 11, 68), (75, 67, 74), (66, 65, 72, 73), (64, 63, 70, 71), (62, 61, 68, 69), (72, 71, 79, 80), (70, 69, 77, 78), (68, 11, 76), (75, 74, 82), (73, 72, 80, 81), (71, 70, 78, 79), (69, 68, 76, 77), (74, 73, 81, 82), (75, 82, 3), (81, 80, 1, 2), (79, 78, 84, 85), (77, 76, 83, 0), (82, 81, 2, 3), (80, 79, 85, 1), (78, 77, 0, 84), (76, 11, 83)])
me_sphere.polygons.foreach_set('use_smooth', [True] * 96)
_uv = me_sphere.uv_layers.new(name='UVMap')
_uv.uv.foreach_set('vector', [0.75, 0.875, 0.7083, 1.0, 0.6667, 0.875, 0.7083, 0.0, 0.75, 0.125, 0.6667, 0.125, 0.75, 0.25, 0.75, 0.375, 0.6667, 0.375, 0.6667, 0.25, 0.75, 0.5, 0.75, 0.625, 0.6667, 0.625, 0.6667, 0.5, 0.75, 0.75, 0.75, 0.875, 0.6667, 0.875, 0.6667, 0.75, 0.75, 0.125, 0.75, 0.25, 0.6667, 0.25, 0.6667, 0.125, 0.75, 0.375, 0.75, 0.5, 0.6667, 0.5, 0.6667, 0.375, 0.75, 0.625, 0.75, 0.75, 0.6667, 0.75, 0.6667, 0.625, 0.6667, 0.5, 0.6667, 0.625, 0.5833, 0.625, 0.5833, 0.5, 0.6667, 0.75, 0.6667, 0.875, 0.5833, 0.875, 0.5833, 0.75, 0.6667, 0.125, 0.6667, 0.25, 0.5833, 0.25, 0.5833, 0.125, 0.6667, 0.375, 0.6667, 0.5, 0.5833, 0.5, 0.5833, 0.375, 0.6667, 0.625, 0.6667, 0.75, 0.5833, 0.75, 0.5833, 0.625, 0.6667, 0.875, 0.625, 1.0, 0.5833, 0.875, 0.625, 0.0, 0.6667, 0.125, 0.5833, 0.125, 0.6667, 0.25, 0.6667, 0.375, 0.5833, 0.375, 0.5833, 0.25, 0.5833, 0.125, 0.5833, 0.25, 0.5, 0.25, 0.5, 0.125, 0.5833, 0.375, 0.5833, 0.5, 0.5, 0.5, 0.5, 0.375, 0.5833, 0.625, 0.5833, 0.75, 0.5, 0.75, 0.5, 0.625, 0.5833, 0.875, 0.5417, 1.0, 0.5, 0.875, 0.5417, 0.0, 0.5833, 0.125, 0.5, 0.125, 0.5833, 0.25, 0.5833, 0.375, 0.5, 0.375, 0.5, 0.25, 0.5833, 0.5, 0.5833, 0.625, 0.5, 0.625, 0.5, 0.5, 0.5833, 0.75, 0.5833, 0.875, 0.5, 0.875, 0.5, 0.75, 0.5, 0.625, 0.5, 0.75, 0.4167, 0.75, 0.4167, 0.625, 0.5, 0.875, 0.4583, 1.0, 0.4167, 0.875, 0.4583, 0.0, 0.5, 0.125, 0.4167, 0.125, 0.5, 0.25, 0.5, 0.375, 0.4167, 0.375, 0.4167, 0.25, 0.5, 0.5, 0.5, 0.625, 0.4167, 0.625, 0.4167, 0.5, 0.5, 0.75, 0.5, 0.875, 0.4167, 0.875, 0.4167, 0.75, 0.5, 0.125, 0.5, 0.25, 0.4167, 0.25, 0.4167, 0.125, 0.5, 0.375, 0.5, 0.5, 0.4167, 0.5, 0.4167, 0.375, 0.375, 0.0, 0.4167, 0.125, 0.3333, 0.125, 0.4167, 0.25, 0.4167, 0.375, 0.3333, 0.375, 0.3333, 0.25, 0.4167, 0.5, 0.4167, 0.625, 0.3333, 0.625, 0.3333, 0.5, 0.4167, 0.75, 0.4167, 0.875, 0.3333, 0.875, 0.3333, 0.75, 0.4167, 0.125, 0.4167, 0.25, 0.3333, 0.25, 0.3333, 0.125, 0.4167, 0.375, 0.4167, 0.5, 0.3333, 0.5, 0.3333, 0.375, 0.4167, 0.625, 0.4167, 0.75, 0.3333, 0.75, 0.3333, 0.625, 0.4167, 0.875, 0.375, 1.0, 0.3333, 0.875, 0.3333, 0.75, 0.3333, 0.875, 0.25, 0.875, 0.25, 0.75, 0.3333, 0.125, 0.3333, 0.25, 0.25, 0.25, 0.25, 0.125, 0.3333, 0.375, 0.3333, 0.5, 0.25, 0.5, 0.25, 0.375, 0.3333, 0.625, 0.3333, 0.75, 0.25, 0.75, 0.25, 0.625, 0.3333, 0.875, 0.2917, 1.0, 0.25, 0.875, 0.2917, 0.0, 0.3333, 0.125, 0.25, 0.125, 0.3333, 0.25, 0.3333, 0.375, 0.25, 0.375, 0.25, 0.25, 0.3333, 0.5, 0.3333, 0.625, 0.25, 0.625, 0.25, 0.5, 0.25, 0.125, 0.25, 0.25, 0.1667, 0.25, 0.1667, 0.125, 0.25, 0.375, 0.25, 0.5, 0.1667, 0.5, 0.1667, 0.375, 0.25, 0.625, 0.25, 0.75, 0.1667, 0.75, 0.1667, 0.625, 0.25, 0.875, 0.2083, 1.0, 0.1667, 0.875, 0.2083, 0.0, 0.25, 0.125, 0.1667, 0.125, 0.25, 0.25, 0.25, 0.375, 0.1667, 0.375, 0.1667, 0.25, 0.25, 0.5, 0.25, 0.625, 0.1667, 0.625, 0.1667, 0.5, 0.25, 0.75, 0.25, 0.875, 0.1667, 0.875, 0.1667, 0.75, 0.1667, 0.875, 0.125, 1.0, 0.08333, 0.875, 0.125, 0.0, 0.1667, 0.125, 0.08333, 0.125, 0.1667, 0.25, 0.1667, 0.375, 0.08333, 0.375, 0.08333, 0.25, 0.1667, 0.5, 0.1667, 0.625, 0.08333, 0.625, 0.08333, 0.5, 0.1667, 0.75, 0.1667, 0.875, 0.08333, 0.875, 0.08333, 0.75, 0.1667, 0.125, 0.1667, 0.25, 0.08333, 0.25, 0.08333, 0.125, 0.1667, 0.375, 0.1667, 0.5, 0.08333, 0.5, 0.08333, 0.375, 0.1667, 0.625, 0.1667, 0.75, 0.08333, 0.75, 0.08333, 0.625, 0.08333, 0.25, 0.08333, 0.375, 0.0, 0.375, 0.0, 0.25, 0.08333, 0.5, 0.08333, 0.625, 0.0, 0.625, 0.0, 0.5, 0.08333, 0.75, 0.08333, 0.875, 0.0, 0.875, 0.0, 0.75, 0.08333, 0.125, 0.08333, 0.25, 0.0, 0.25, 0.0, 0.125, 0.08333, 0.375, 0.08333, 0.5, 0.0, 0.5, 0.0, 0.375, 0.08333, 0.625, 0.08333, 0.75, 0.0, 0.75, 0.0, 0.625, 0.08333, 0.875, 0.04167, 1.0, 0.0, 0.875, 0.04167, 0.0, 0.08333, 0.125, 0.0, 0.125, 1.0, 0.125, 1.0, 0.25, 0.9167, 0.25, 0.9167, 0.125, 1.0, 0.375, 1.0, 0.5, 0.9167, 0.5, 0.9167, 0.375, 1.0, 0.625, 1.0, 0.75, 0.9167, 0.75, 0.9167, 0.625, 1.0, 0.875, 0.9583, 1.0, 0.9167, 0.875, 0.9583, 0.0, 1.0, 0.125, 0.9167, 0.125, 1.0, 0.25, 1.0, 0.375, 0.9167, 0.375, 0.9167, 0.25, 1.0, 0.5, 1.0, 0.625, 0.9167, 0.625, 0.9167, 0.5, 1.0, 0.75, 1.0, 0.875, 0.9167, 0.875, 0.9167, 0.75, 0.9167, 0.375, 0.9167, 0.5, 0.8333, 0.5, 0.8333, 0.375, 0.9167, 0.625, 0.9167, 0.75, 0.8333, 0.75, 0.8333, 0.625, 0.9167, 0.875, 0.875, 1.0, 0.8333, 0.875, 0.875, 0.0, 0.9167, 0.125, 0.8333, 0.125, 0.9167, 0.25, 0.9167, 0.375, 0.8333, 0.375, 0.8333, 0.25, 0.9167, 0.5, 0.9167, 0.625, 0.8333, 0.625, 0.8333, 0.5, 0.9167, 0.75, 0.9167, 0.875, 0.8333, 0.875, 0.8333, 0.75, 0.9167, 0.125, 0.9167, 0.25, 0.8333, 0.25, 0.8333, 0.125, 0.7917, 0.0, 0.8333, 0.125, 0.75, 0.125, 0.8333, 0.25, 0.8333, 0.375, 0.75, 0.375, 0.75, 0.25, 0.8333, 0.5, 0.8333, 0.625, 0.75, 0.625, 0.75, 0.5, 0.8333, 0.75, 0.8333, 0.875, 0.75, 0.875, 0.75, 0.75, 0.8333, 0.125, 0.8333, 0.25, 0.75, 0.25, 0.75, 0.125, 0.8333, 0.375, 0.8333, 0.5, 0.75, 0.5, 0.75, 0.375, 0.8333, 0.625, 0.8333, 0.75, 0.75, 0.75, 0.75, 0.625, 0.8333, 0.875, 0.7917, 1.0, 0.75, 0.875])
me_sphere.materials.append(mat_glass)
me_sphere.use_remesh_preserve_volume = False
me_sphere.use_remesh_preserve_attributes = False
me_sphere.use_mirror_vertex_groups = False
me_sphere.update()
me_cube_002 = bpy.data.meshes.new('Cube.002')
me_cube_002.from_pydata([(0.5144, -0.7246, 8.912), (0.7235, -0.8785, 10.22), (0.4953, 0.5337, 9.373), (0.7733, 0.7294, 10.17), (0.7502, -0.5942, 10.96), (0.7437, 0.6528, 10.85), (0.5169, -0.1713, 8.95), (0.9337, -0.02805, 10.08), (0.8343, 0.02283, 11.04), (0.0, 0.5927, 9.292), (0.0, 0.9818, 10.22), (0.2931, -0.7192, 8.81), (0.0, -1.006, 10.18), (0.0, 0.8333, 11.18), (0.0, -0.8292, 11.18), (0.0, -1.283e-05, 11.35), (0.0, -0.2056, 8.675), (0.4442, 0.9238, 10.23), (0.6407, 0.6834, 9.709), (0.5131, 0.2501, 9.172), (0.86, -0.5161, 10.13), (0.5531, -0.8753, 9.352), (0.2915, -0.7453, 8.844), (0.466, 0.782, 11.06), (0.8022, -0.3346, 11.0), (0.8043, 0.7063, 10.56), (0.7604, -0.6852, 10.66), (0.513, -0.5706, 8.81), (0.912, 0.422, 10.13), (0.8139, 0.3886, 10.92), (0.4805, 0.001166, 11.27), (0.9728, 0.02104, 10.67), (0.7588, -0.09933, 9.457), (0.2888, 0.5806, 9.312), (0.267, -1.031, 10.18), (0.4841, -0.7187, 11.07), (0.2616, -0.2013, 8.71), (0.0, -0.4764, 11.33), (0.0, 0.4792, 11.33), (0.0, -0.9714, 10.79), (0.0, -0.9891, 9.396), (0.0, -0.5994, 8.51), (0.0, 0.972, 10.82), (0.0, 0.8815, 9.627), (0.0, 0.2173, 8.953), (0.8387, 0.395, 9.833), (0.7643, -0.5645, 9.756), (0.3689, 0.8468, 9.664), (0.6923, -0.5728, 9.415), (0.2644, -0.5947, 8.548), (0.9432, 0.3727, 10.55), (0.4442, -0.875, 10.72), (0.9172, -0.3537, 10.64), (0.2644, 0.2201, 8.98), (0.751, 0.3483, 9.566), (0.5002, -0.4291, 11.24), (0.4757, 0.4641, 11.23), (0.1781, -1.018, 9.442), (0.4675, 0.8862, 10.68), (0.4068, 0.9015, 9.937), (0.0, 0.9426, 9.892), (0.0, -1.005, 9.812), (0.8498, -0.06199, 9.737), (0.7097, 0.7306, 9.969), (0.184, -0.9735, 9.833), (0.7796, -0.658, 9.956), (0.6436, -0.8092, 10.09), (0.4596, -0.8754, 9.471), (0.4336, -0.9125, 10.03), (0.7179, -0.6431, 9.732), (0.6221, -0.6684, 9.561), (0.2614, -0.9925, 9.558), (0.3129, -0.9469, 9.856), (0.7594, -0.6478, 9.945), (0.6324, -0.7884, 10.07), (0.4622, -0.8494, 9.496), (0.4381, -0.8838, 10.02), (0.7021, -0.6338, 9.738), (0.6131, -0.6573, 9.579), (0.2782, -0.9581, 9.577), (0.326, -0.9158, 9.853), (0.745, -0.6569, 9.936), (0.6259, -0.7896, 10.05), (0.4661, -0.8459, 9.514), (0.4436, -0.8782, 10.0), (0.6912, -0.6436, 9.741), (0.6077, -0.6656, 9.592), (0.2934, -0.948, 9.59), (0.3383, -0.9082, 9.849), (0.7436, -0.7094, 9.917), (0.6368, -0.8294, 10.02), (0.4936, -0.8788, 9.535), (0.4733, -0.9078, 9.973), (0.6954, -0.6973, 9.741), (0.6207, -0.717, 9.605), (0.3386, -0.9704, 9.603), (0.3789, -0.9348, 9.836), (0.6648, -0.7582, 9.863), (0.601, -0.8306, 9.925), (0.5152, -0.8596, 9.633), (0.5031, -0.8769, 9.895), (0.636, -0.7509, 9.757), (0.5913, -0.7626, 9.675), (0.4224, -0.9144, 9.674), (0.4465, -0.8931, 9.813), (0.5552, -0.8428, 9.791), (0.6181, 0.6605, 9.652), (0.5411, -0.8578, 9.274), (0.7181, -0.1119, 9.396), (0.0, -1.064, 9.26), (0.0, 0.8417, 9.557), (0.3563, 0.8083, 9.598), (0.6637, -0.5725, 9.319), (0.7122, 0.3324, 9.51), (0.0839, -1.032, 9.301), (0.4733, -0.7909, 8.866), (0.4705, -0.7363, 8.842), (0.0, -0.8068, 8.634), (0.0, -0.892, 8.764), (0.2832, -0.7938, 8.666), (0.2775, -0.8835, 8.794), (0.2802, -0.8145, 8.781), (0.2818, -0.7884, 8.747), (0.3052, -0.7802, 8.789), (0.0, -0.7998, 8.716), (0.0, -0.8252, 8.75), (0.3165, -0.711, 8.853), (0.0, -0.7306, 8.779), (0.0, -0.756, 8.813), (0.0, -1.058, 9.226), (0.0, -1.069, 9.293), (0.1103, -1.066, 9.356), (0.1509, -1.008, 9.27), (0.1842, -1.015, 9.317), (0.03576, -0.8451, 9.334), (0.06218, -0.8789, 9.39), (0.08788, -0.8226, 9.309), (0.1211, -0.8298, 9.356)], [], [(110, 43, 47, 111), (60, 10, 17, 59), (59, 17, 3, 63), (111, 47, 18, 106), (108, 32, 48, 112), (62, 7, 20, 46), (46, 20, 65, 69), (112, 48, 21, 107), (16, 36, 49, 41), (36, 6, 27, 49), (107, 21, 57, 131, 133), (125, 121, 120, 118), (7, 28, 50, 31), (28, 3, 25, 50), (50, 25, 5, 29), (31, 50, 29, 8), (12, 34, 51, 39), (34, 1, 26, 51), (51, 26, 4, 35), (39, 51, 35, 14), (1, 20, 52, 26), (20, 7, 31, 52), (52, 31, 8, 24), (26, 52, 24, 4), (9, 33, 53, 44), (33, 2, 19, 53), (53, 19, 6, 36), (44, 53, 36, 16), (106, 18, 54, 113), (63, 3, 28, 45), (45, 28, 7, 62), (113, 54, 32, 108), (8, 30, 55, 24), (30, 15, 37, 55), (55, 37, 14, 35), (24, 55, 35, 4), (5, 23, 56, 29), (23, 13, 38, 56), (56, 38, 15, 30), (29, 56, 30, 8), (115, 107, 133, 132, 120), (120, 132, 129, 118), (3, 17, 58, 25), (17, 10, 42, 58), (58, 42, 13, 23), (25, 58, 23, 5), (47, 59, 63, 18), (34, 64, 72, 68), (54, 45, 62, 32), (32, 62, 46, 48), (18, 63, 45, 54), (43, 60, 59, 47), (48, 46, 69, 70), (64, 34, 12, 61), (57, 21, 67, 71), (57, 64, 61, 40), (20, 1, 66, 65), (1, 34, 68, 66), (64, 57, 71, 72), (21, 48, 70, 67), (65, 66, 74, 73), (72, 71, 79, 80), (69, 65, 73, 77), (67, 70, 78, 75), (66, 68, 76, 74), (68, 72, 80, 76), (71, 67, 75, 79), (70, 69, 77, 78), (76, 80, 88, 84), (79, 75, 83, 87), (78, 77, 85, 86), (73, 74, 82, 81), (80, 79, 87, 88), (77, 73, 81, 85), (75, 78, 86, 83), (74, 76, 84, 82), (85, 81, 89, 93), (83, 86, 94, 91), (82, 84, 92, 90), (84, 88, 96, 92), (87, 83, 91, 95), (86, 85, 93, 94), (81, 82, 90, 89), (88, 87, 95, 96), (89, 90, 98, 97), (96, 95, 103, 104), (93, 89, 97, 101), (91, 94, 102, 99), (90, 92, 100, 98), (92, 96, 104, 100), (95, 91, 99, 103), (94, 93, 101, 102), (101, 105, 99, 102), (105, 104, 103, 99), (97, 98, 105, 101), (98, 100, 104, 105), (41, 49, 119, 117), (49, 27, 116, 119), (19, 113, 108, 6), (2, 106, 113, 19), (131, 130, 109, 114), (6, 108, 112, 27), (33, 111, 106, 2), (9, 110, 111, 33), (124, 122, 11, 127), (119, 116, 0, 123, 122), (27, 112, 0, 116), (121, 123, 0, 115, 120), (0, 112, 107, 115), (123, 121, 22, 126), (122, 123, 126, 11), (117, 119, 122, 124), (121, 125, 128, 22), (127, 11, 126, 22, 128), (133, 131, 135, 137), (114, 109, 129, 132), (131, 57, 40, 130), (135, 134, 136, 137), (131, 114, 134, 135), (114, 132, 136, 134), (132, 133, 137, 136)])
me_cube_002.polygons.foreach_set('use_smooth', [True] * 121)
me_cube_002.polygons.foreach_set('material_index', [0, 0, 0, 0, 0, 0, 0, 0, 0, 0, 0, 0, 0, 0, 0, 0, 0, 0, 0, 0, 0, 0, 0, 0, 0, 0, 0, 0, 0, 0, 0, 0, 0, 0, 0, 0, 0, 0, 0, 0, 0, 0, 0, 0, 0, 0, 0, 0, 0, 0, 0, 0, 0, 0, 0, 0, 0, 0, 0, 0, 0, 0, 0, 0, 0, 0, 0, 0, 1, 1, 1, 1, 1, 1, 1, 1, 1, 1, 1, 1, 1, 1, 1, 1, 1, 1, 1, 1, 1, 1, 1, 1, 1, 1, 1, 1, 0, 0, 0, 0, 1, 0, 0, 0, 1, 0, 0, 0, 0, 1, 1, 0, 1, 1, 1, 0, 0, 0, 1, 1, 1])
_uv = me_cube_002.uv_layers.new(name='UVMap')
_uv.uv.foreach_set('vector', [0.4757, 0.3772, 0.4948, 0.3776, 0.4944, 0.4375, 0.475, 0.4371, 0.5391, 0.3867, 0.5833, 0.3958, 0.5833, 0.4401, 0.5388, 0.4388, 0.5388, 0.4388, 0.5833, 0.4401, 0.5833, 0.5, 0.5384, 0.4991, 0.475, 0.4371, 0.4944, 0.4375, 0.4935, 0.4983, 0.4713, 0.4952, 0.4813, 0.625, 0.4974, 0.625, 0.4965, 0.6879, 0.48, 0.6881, 0.5404, 0.625, 0.5833, 0.625, 0.5833, 0.6875, 0.5399, 0.6877, 0.5399, 0.6877, 0.5833, 0.6875, 0.5833, 0.6875, 0.5399, 0.6877, 0.48, 0.6881, 0.4965, 0.6879, 0.4935, 0.7517, 0.4713, 0.7548, 0.25, 0.625, 0.3151, 0.625, 0.3142, 0.6879, 0.25, 0.6875, 0.3151, 0.625, 0.3958, 0.625, 0.3924, 0.6892, 0.3142, 0.6879, 0.4713, 0.7548, 0.4935, 0.7517, 0.4944, 0.8125, 0.4803, 0.8128, 0.4746, 0.8077, 0.2512, 0.7444, 0.3098, 0.7465, 0.3091, 0.7526, 0.2518, 0.7501, 0.5833, 0.625, 0.5833, 0.5625, 0.6224, 0.5621, 0.6224, 0.625, 0.5833, 0.5625, 0.5833, 0.5, 0.622, 0.4983, 0.6224, 0.5621, 0.6224, 0.5621, 0.622, 0.4983, 0.6458, 0.4792, 0.6458, 0.5608, 0.6224, 0.625, 0.6224, 0.5621, 0.6458, 0.5608, 0.6458, 0.625, 0.5833, 0.8542, 0.5833, 0.8099, 0.6202, 0.8082, 0.6207, 0.8351, 0.5833, 0.8099, 0.5833, 0.75, 0.622, 0.7517, 0.6202, 0.8082, 0.6202, 0.8082, 0.622, 0.7517, 0.6458, 0.7708, 0.6276, 0.8099, 0.6207, 0.8351, 0.6202, 0.8082, 0.6276, 0.8099, 0.625, 0.8333, 0.5833, 0.75, 0.5833, 0.6875, 0.6224, 0.6879, 0.622, 0.7517, 0.5833, 0.6875, 0.5833, 0.625, 0.6224, 0.625, 0.6224, 0.6879, 0.6224, 0.6879, 0.6224, 0.625, 0.6458, 0.625, 0.6458, 0.6892, 0.622, 0.7517, 0.6224, 0.6879, 0.6458, 0.6892, 0.6458, 0.7708, 0.25, 0.5, 0.3099, 0.4974, 0.3142, 0.5621, 0.25, 0.5625, 0.3099, 0.4974, 0.3542, 0.4792, 0.3924, 0.5608, 0.3142, 0.5621, 0.3142, 0.5621, 0.3924, 0.5608, 0.3958, 0.625, 0.3151, 0.625, 0.25, 0.5625, 0.3142, 0.5621, 0.3151, 0.625, 0.25, 0.625, 0.4713, 0.4952, 0.4935, 0.4983, 0.4965, 0.5621, 0.48, 0.5619, 0.5384, 0.4991, 0.5833, 0.5, 0.5833, 0.5625, 0.5399, 0.5623, 0.5399, 0.5623, 0.5833, 0.5625, 0.5833, 0.625, 0.5404, 0.625, 0.48, 0.5619, 0.4965, 0.5621, 0.4974, 0.625, 0.4813, 0.625, 0.6458, 0.625, 0.6901, 0.625, 0.6901, 0.6879, 0.6458, 0.6892, 0.6901, 0.625, 0.75, 0.625, 0.75, 0.6875, 0.6901, 0.6879, 0.6901, 0.6879, 0.75, 0.6875, 0.75, 0.75, 0.6901, 0.7526, 0.6458, 0.6892, 0.6901, 0.6879, 0.6901, 0.7526, 0.6458, 0.7708, 0.6458, 0.4792, 0.6901, 0.4974, 0.6901, 0.5621, 0.6458, 0.5608, 0.6901, 0.4974, 0.75, 0.5, 0.75, 0.5625, 0.6901, 0.5621, 0.6901, 0.5621, 0.75, 0.5625, 0.75, 0.625, 0.6901, 0.625, 0.6458, 0.5608, 0.6901, 0.5621, 0.6901, 0.625, 0.6458, 0.625, 0.3832, 0.7669, 0.4713, 0.7548, 0.4746, 0.8077, 0.4696, 0.813, 0.3865, 0.8148, 0.3865, 0.8148, 0.4696, 0.813, 0.4702, 0.8729, 0.3894, 0.8747, 0.5833, 0.5, 0.5833, 0.4401, 0.6202, 0.4418, 0.622, 0.4983, 0.5833, 0.4401, 0.5833, 0.3958, 0.6207, 0.4149, 0.6202, 0.4418, 0.6202, 0.4418, 0.6207, 0.4149, 0.625, 0.4167, 0.6276, 0.4401, 0.622, 0.4983, 0.6202, 0.4418, 0.6276, 0.4401, 0.6458, 0.4792, 0.4944, 0.4375, 0.5388, 0.4388, 0.5384, 0.4991, 0.4935, 0.4983, 0.0, 0.0, 0.0, 0.0, 0.0, 0.0, 0.0, 0.0, 0.4965, 0.5621, 0.5399, 0.5623, 0.5404, 0.625, 0.4974, 0.625, 0.4974, 0.625, 0.5404, 0.625, 0.5399, 0.6877, 0.4965, 0.6879, 0.4935, 0.4983, 0.5384, 0.4991, 0.5399, 0.5623, 0.4965, 0.5621, 0.4948, 0.3776, 0.5391, 0.3867, 0.5388, 0.4388, 0.4944, 0.4375, 0.4965, 0.6879, 0.5399, 0.6877, 0.5399, 0.6877, 0.4965, 0.6879, 0.0, 0.0, 0.0, 0.0, 0.0, 0.0, 0.0, 0.0, 0.4944, 0.8125, 0.4935, 0.7517, 0.4935, 0.7517, 0.4944, 0.8125, 0.0, 0.0, 0.0, 0.0, 0.0, 0.0, 0.0, 0.0, 0.5833, 0.6875, 0.5833, 0.75, 0.5833, 0.75, 0.5833, 0.6875, 0.5833, 0.75, 0.5833, 0.8099, 0.5833, 0.8099, 0.5833, 0.75, 0.0, 0.0, 0.0, 0.0, 0.0, 0.0, 0.0, 0.0, 0.4935, 0.7517, 0.4965, 0.6879, 0.4965, 0.6879, 0.4935, 0.7517, 0.5833, 0.6875, 0.5833, 0.75, 0.5833, 0.75, 0.5833, 0.6875, 0.0, 0.0, 0.0, 0.0, 0.0, 0.0, 0.0, 0.0, 0.5399, 0.6877, 0.5833, 0.6875, 0.5833, 0.6875, 0.5399, 0.6877, 0.4935, 0.7517, 0.4965, 0.6879, 0.4965, 0.6879, 0.4935, 0.7517, 0.5833, 0.75, 0.5833, 0.8099, 0.5833, 0.8099, 0.5833, 0.75, 0.0, 0.0, 0.0, 0.0, 0.0, 0.0, 0.0, 0.0, 0.4944, 0.8125, 0.4935, 0.7517, 0.4935, 0.7517, 0.4944, 0.8125, 0.4965, 0.6879, 0.5399, 0.6877, 0.5399, 0.6877, 0.4965, 0.6879, 0.0, 0.0, 0.0, 0.0, 0.0, 0.0, 0.0, 0.0, 0.4944, 0.8125, 0.4935, 0.7517, 0.4935, 0.7517, 0.4944, 0.8125, 0.4965, 0.6879, 0.5399, 0.6877, 0.5399, 0.6877, 0.4965, 0.6879, 0.5833, 0.6875, 0.5833, 0.75, 0.5833, 0.75, 0.5833, 0.6875, 0.0, 0.0, 0.0, 0.0, 0.0, 0.0, 0.0, 0.0, 0.5399, 0.6877, 0.5833, 0.6875, 0.5833, 0.6875, 0.5399, 0.6877, 0.4935, 0.7517, 0.4965, 0.6879, 0.4965, 0.6879, 0.4935, 0.7517, 0.5833, 0.75, 0.5833, 0.8099, 0.5833, 0.8099, 0.5833, 0.75, 0.5399, 0.6877, 0.5833, 0.6875, 0.5833, 0.6875, 0.5399, 0.6877, 0.4935, 0.7517, 0.4965, 0.6879, 0.4965, 0.6879, 0.4935, 0.7517, 0.5833, 0.75, 0.5833, 0.8099, 0.5833, 0.8099, 0.5833, 0.75, 0.0, 0.0, 0.0, 0.0, 0.0, 0.0, 0.0, 0.0, 0.4944, 0.8125, 0.4935, 0.7517, 0.4935, 0.7517, 0.4944, 0.8125, 0.4965, 0.6879, 0.5399, 0.6877, 0.5399, 0.6877, 0.4965, 0.6879, 0.5833, 0.6875, 0.5833, 0.75, 0.5833, 0.75, 0.5833, 0.6875, 0.0, 0.0, 0.0, 0.0, 0.0, 0.0, 0.0, 0.0, 0.5833, 0.6875, 0.5833, 0.75, 0.5833, 0.75, 0.5833, 0.6875, 0.0, 0.0, 0.0, 0.0, 0.0, 0.0, 0.0, 0.0, 0.5399, 0.6877, 0.5833, 0.6875, 0.5833, 0.6875, 0.5399, 0.6877, 0.4935, 0.7517, 0.4965, 0.6879, 0.4965, 0.6879, 0.4935, 0.7517, 0.5833, 0.75, 0.5833, 0.8099, 0.5833, 0.8099, 0.5833, 0.75, 0.0, 0.0, 0.0, 0.0, 0.0, 0.0, 0.0, 0.0, 0.4944, 0.8125, 0.4935, 0.7517, 0.4935, 0.7517, 0.4944, 0.8125, 0.4965, 0.6879, 0.5399, 0.6877, 0.5399, 0.6877, 0.4965, 0.6879, 0.5399, 0.6877, 0.4042, 0.5474, 0.4935, 0.7517, 0.4965, 0.6879, 0.4042, 0.5474, 0.0, 0.0, 0.4944, 0.8125, 0.4935, 0.7517, 0.5833, 0.6875, 0.5833, 0.75, 0.4042, 0.5474, 0.5399, 0.6877, 0.5833, 0.75, 0.0, 0.0, 0.0, 0.0, 0.4042, 0.5474, 0.25, 0.6875, 0.3142, 0.6879, 0.3111, 0.7354, 0.25, 0.7339, 0.3142, 0.6879, 0.3924, 0.6892, 0.3676, 0.7421, 0.3111, 0.7354, 0.3924, 0.5608, 0.48, 0.5619, 0.4813, 0.625, 0.3958, 0.625, 0.3542, 0.4792, 0.4713, 0.4952, 0.48, 0.5619, 0.3924, 0.5608, 0.4803, 0.8128, 0.4813, 0.8727, 0.4757, 0.8728, 0.4749, 0.8128, 0.3958, 0.625, 0.4813, 0.625, 0.48, 0.6881, 0.3924, 0.6892, 0.3724, 0.4349, 0.475, 0.4371, 0.4713, 0.4952, 0.3542, 0.4792, 0.375, 0.375, 0.4757, 0.3772, 0.475, 0.4371, 0.3724, 0.4349, 0.2507, 0.7399, 0.3103, 0.7417, 0.3103, 0.7417, 0.2507, 0.7399, 0.3111, 0.7354, 0.3676, 0.7421, 0.3609, 0.7564, 0.3184, 0.7464, 0.3129, 0.7427, 0.3924, 0.6892, 0.48, 0.6881, 0.3754, 0.7545, 0.3676, 0.7421, 0.3142, 0.7481, 0.3184, 0.7464, 0.3609, 0.7564, 0.3542, 0.7708, 0.3159, 0.7551, 0.3754, 0.7545, 0.48, 0.6881, 0.4713, 0.7548, 0.3832, 0.7669, 0.3184, 0.7464, 0.3142, 0.7481, 0.3142, 0.7481, 0.3184, 0.7464, 0.3129, 0.7427, 0.3184, 0.7464, 0.3184, 0.7464, 0.3129, 0.7427, 0.25, 0.7339, 0.3111, 0.7354, 0.3103, 0.7417, 0.2507, 0.7399, 0.3098, 0.7465, 0.2512, 0.7444, 0.2512, 0.7444, 0.3098, 0.7465, 0.2507, 0.7399, 0.3129, 0.7427, 0.3184, 0.7464, 0.3098, 0.7465, 0.2512, 0.7444, 0.4746, 0.8077, 0.4803, 0.8128, 0.4803, 0.8128, 0.4746, 0.8077, 0.4749, 0.8128, 0.4757, 0.8728, 0.4702, 0.8729, 0.4696, 0.813, 0.4803, 0.8128, 0.4944, 0.8125, 0.4948, 0.8724, 0.4813, 0.8727, 0.4803, 0.8128, 0.4749, 0.8128, 0.4695, 0.8125, 0.4746, 0.8077, 0.4803, 0.8128, 0.4749, 0.8128, 0.4749, 0.8128, 0.4803, 0.8128, 0.4749, 0.8128, 0.4696, 0.813, 0.4696, 0.813, 0.4749, 0.8128, 0.4696, 0.813, 0.4746, 0.8077, 0.4746, 0.8077, 0.4696, 0.813])
me_cube_002.materials.append(mat_material_001)
me_cube_002.materials.append(mat_black)
me_cube_002.use_remesh_preserve_volume = False
me_cube_002.use_remesh_preserve_attributes = False
me_cube_002.use_mirror_vertex_groups = False
me_cube_002.update()

# ---- objects
ob_cube = bpy.data.objects.new('Cube', me_cube_001)
ob_cylinder_001 = bpy.data.objects.new('Cylinder.001', me_cylinder_001)
ob_sphere = bpy.data.objects.new('Sphere', me_sphere)
ob_cube_001 = bpy.data.objects.new('Cube.001', me_cube_002)

# ---- transforms, parenting, visibility, modifiers, constraints
ob_cube.location = (0.0, 0.0, 0.0)
ob_cube.lineart.crease_threshold = 0.0
_m = ob_cube.modifiers.new('Mirror', 'MIRROR')
_m.use_clip = True
_m = ob_cube.modifiers.new('Subdivision', 'SUBSURF')
_m.uv_smooth = 'PRESERVE_CORNERS'
_m.show_only_control_edges = False
ob_cylinder_001.location = (0.0, 0.0, 0.0)
ob_cylinder_001.scale = (1.362, 1.362, 1.362)
ob_cylinder_001.lineart.crease_threshold = 0.0
_m = ob_cylinder_001.modifiers.new('EdgeSplit', 'EDGE_SPLIT')
_m.split_angle = 0.7854
ob_sphere.location = (0.0, 0.0, 0.0)
ob_sphere.lineart.crease_threshold = 0.0
ob_cube_001.location = (0.0, 0.0, 0.0)
ob_cube_001.lineart.crease_threshold = 0.0
_m = ob_cube_001.modifiers.new('Mirror', 'MIRROR')
_m.use_clip = True

# ---- collection membership
col_collection.objects.link(ob_cube)
col_collection.objects.link(ob_cylinder_001)
col_collection.objects.link(ob_sphere)
col_collection.objects.link(ob_cube_001)

# ---- scene / render settings (as saved in the file)
scene.frame_start = 1; scene.frame_end = 250; scene.frame_set(1)
scene.render.engine = 'BLENDER_EEVEE_NEXT'
scene.cycles.use_denoising = False
scene.cycles.samples = 128
scene.cycles.sampling_pattern = 'TABULATED_SOBOL'
scene.cycles.use_adaptive_sampling = False
scene.cycles.use_light_tree = False
scene.view_settings.view_transform = 'Filmic'
bpy.context.view_layer.update()

# ---- added for rendering (the .blend has no active camera): camera
cam_auto = bpy.data.cameras.new('AutoCamera')
cam_auto.lens = 50.0
cam_auto.sensor_width = 36.0
cam_auto.clip_end = 1000.0
ob_auto_camera = bpy.data.objects.new('AutoCamera', cam_auto)
scene.collection.objects.link(ob_auto_camera)
ob_auto_camera.location = (32.013, -38.4157, 32.289)
ob_auto_camera.rotation_euler = (1.09748, -7.21219e-08, 0.694738)
scene.camera = ob_auto_camera
bpy.context.view_layer.update()
